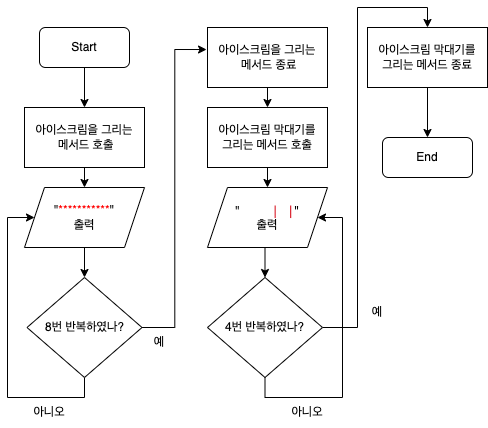

The diagram above was exported from draw.io. Its source (the exported page's mxGraphModel, read from the mxfile embedded in the PNG):
<mxGraphModel dx="1426" dy="801" grid="1" gridSize="10" guides="1" tooltips="1" connect="1" arrows="1" fold="1" page="1" pageScale="1" pageWidth="827" pageHeight="1169" math="0" shadow="0">
  <root>
    <mxCell id="0" />
    <mxCell id="1" parent="0" />
    <mxCell id="xx0pSu2FJzy3F_vmlg7X-2" style="edgeStyle=orthogonalEdgeStyle;rounded=0;orthogonalLoop=1;jettySize=auto;html=1;exitX=0.5;exitY=1;exitDx=0;exitDy=0;entryX=0.5;entryY=0;entryDx=0;entryDy=0;" edge="1" parent="1" source="irDZ0i_NI2sFKnQII2dq-1" target="xx0pSu2FJzy3F_vmlg7X-1">
      <mxGeometry relative="1" as="geometry" />
    </mxCell>
    <mxCell id="irDZ0i_NI2sFKnQII2dq-1" value="Start" style="rounded=1;whiteSpace=wrap;html=1;" parent="1" vertex="1">
      <mxGeometry x="192" y="80" width="90" height="40" as="geometry" />
    </mxCell>
    <mxCell id="xx0pSu2FJzy3F_vmlg7X-12" style="edgeStyle=orthogonalEdgeStyle;rounded=0;orthogonalLoop=1;jettySize=auto;html=1;exitX=0.5;exitY=1;exitDx=0;exitDy=0;entryX=0.5;entryY=0;entryDx=0;entryDy=0;fontColor=#FF0000;" edge="1" parent="1" source="xx0pSu2FJzy3F_vmlg7X-1">
      <mxGeometry relative="1" as="geometry">
        <mxPoint x="237" y="240" as="targetPoint" />
      </mxGeometry>
    </mxCell>
    <mxCell id="xx0pSu2FJzy3F_vmlg7X-1" value="아이스크림을 그리는&lt;br&gt;&amp;nbsp;메서드 호출" style="rounded=0;whiteSpace=wrap;html=1;" vertex="1" parent="1">
      <mxGeometry x="177" y="160" width="120" height="60" as="geometry" />
    </mxCell>
    <mxCell id="xx0pSu2FJzy3F_vmlg7X-24" style="edgeStyle=orthogonalEdgeStyle;rounded=0;orthogonalLoop=1;jettySize=auto;html=1;exitX=0.5;exitY=1;exitDx=0;exitDy=0;entryX=0;entryY=0.5;entryDx=0;entryDy=0;fontColor=#FF0000;" edge="1" parent="1" source="xx0pSu2FJzy3F_vmlg7X-21" target="xx0pSu2FJzy3F_vmlg7X-22">
      <mxGeometry relative="1" as="geometry">
        <Array as="points">
          <mxPoint x="237" y="450" />
          <mxPoint x="160" y="450" />
          <mxPoint x="160" y="270" />
        </Array>
      </mxGeometry>
    </mxCell>
    <mxCell id="xx0pSu2FJzy3F_vmlg7X-27" style="edgeStyle=orthogonalEdgeStyle;rounded=0;orthogonalLoop=1;jettySize=auto;html=1;exitX=1;exitY=0.5;exitDx=0;exitDy=0;entryX=-0.008;entryY=0.367;entryDx=0;entryDy=0;entryPerimeter=0;fontColor=#000000;" edge="1" parent="1" source="xx0pSu2FJzy3F_vmlg7X-21" target="xx0pSu2FJzy3F_vmlg7X-26">
      <mxGeometry relative="1" as="geometry" />
    </mxCell>
    <mxCell id="xx0pSu2FJzy3F_vmlg7X-21" value="8번 반복하였나?" style="rhombus;whiteSpace=wrap;html=1;labelBackgroundColor=#FFFFFF;fontColor=#000000;" vertex="1" parent="1">
      <mxGeometry x="179.5" y="330" width="115" height="100" as="geometry" />
    </mxCell>
    <mxCell id="xx0pSu2FJzy3F_vmlg7X-23" style="edgeStyle=orthogonalEdgeStyle;rounded=0;orthogonalLoop=1;jettySize=auto;html=1;exitX=0.5;exitY=1;exitDx=0;exitDy=0;entryX=0.5;entryY=0;entryDx=0;entryDy=0;fontColor=#FF0000;" edge="1" parent="1" source="xx0pSu2FJzy3F_vmlg7X-22" target="xx0pSu2FJzy3F_vmlg7X-21">
      <mxGeometry relative="1" as="geometry" />
    </mxCell>
    <mxCell id="xx0pSu2FJzy3F_vmlg7X-22" value="&lt;span style=&quot;color: rgb(0 , 0 , 0)&quot;&gt;&quot;&lt;/span&gt;&lt;font color=&quot;#ff0000&quot;&gt;***********&lt;/font&gt;&lt;span style=&quot;color: rgb(0 , 0 , 0)&quot;&gt;&quot;&lt;/span&gt;&lt;br style=&quot;color: rgb(0 , 0 , 0)&quot;&gt;&lt;span style=&quot;color: rgb(0 , 0 , 0)&quot;&gt;출력&lt;/span&gt;" style="shape=parallelogram;perimeter=parallelogramPerimeter;whiteSpace=wrap;html=1;fixedSize=1;labelBackgroundColor=#FFFFFF;fontColor=#FF0000;" vertex="1" parent="1">
      <mxGeometry x="177" y="240" width="120" height="60" as="geometry" />
    </mxCell>
    <mxCell id="xx0pSu2FJzy3F_vmlg7X-25" value="&lt;font color=&quot;#000000&quot;&gt;아니오&lt;/font&gt;" style="text;html=1;strokeColor=none;fillColor=none;align=center;verticalAlign=middle;whiteSpace=wrap;rounded=0;labelBackgroundColor=#FFFFFF;fontColor=#FF0000;" vertex="1" parent="1">
      <mxGeometry x="172" y="450" width="60" height="30" as="geometry" />
    </mxCell>
    <mxCell id="xx0pSu2FJzy3F_vmlg7X-30" style="edgeStyle=orthogonalEdgeStyle;rounded=0;orthogonalLoop=1;jettySize=auto;html=1;exitX=0.5;exitY=1;exitDx=0;exitDy=0;entryX=0.5;entryY=0;entryDx=0;entryDy=0;fontColor=#000000;" edge="1" parent="1" source="xx0pSu2FJzy3F_vmlg7X-26" target="xx0pSu2FJzy3F_vmlg7X-29">
      <mxGeometry relative="1" as="geometry" />
    </mxCell>
    <mxCell id="xx0pSu2FJzy3F_vmlg7X-26" value="아이스크림을 그리는&lt;br&gt;&amp;nbsp;메서드 종료" style="rounded=0;whiteSpace=wrap;html=1;" vertex="1" parent="1">
      <mxGeometry x="360" y="80" width="120" height="60" as="geometry" />
    </mxCell>
    <mxCell id="xx0pSu2FJzy3F_vmlg7X-28" value="예" style="text;html=1;strokeColor=none;fillColor=none;align=center;verticalAlign=middle;whiteSpace=wrap;rounded=0;labelBackgroundColor=#FFFFFF;fontColor=#000000;" vertex="1" parent="1">
      <mxGeometry x="282" y="380" width="60" height="30" as="geometry" />
    </mxCell>
    <mxCell id="xx0pSu2FJzy3F_vmlg7X-32" style="edgeStyle=orthogonalEdgeStyle;rounded=0;orthogonalLoop=1;jettySize=auto;html=1;exitX=0.5;exitY=1;exitDx=0;exitDy=0;entryX=0.5;entryY=0;entryDx=0;entryDy=0;fontColor=#000000;" edge="1" parent="1" source="xx0pSu2FJzy3F_vmlg7X-29" target="xx0pSu2FJzy3F_vmlg7X-31">
      <mxGeometry relative="1" as="geometry" />
    </mxCell>
    <mxCell id="xx0pSu2FJzy3F_vmlg7X-29" value="아이스크림 막대기를&lt;br&gt;그리는 메서드 호출" style="rounded=0;whiteSpace=wrap;html=1;" vertex="1" parent="1">
      <mxGeometry x="360" y="160" width="120" height="60" as="geometry" />
    </mxCell>
    <mxCell id="xx0pSu2FJzy3F_vmlg7X-34" style="edgeStyle=orthogonalEdgeStyle;rounded=0;orthogonalLoop=1;jettySize=auto;html=1;exitX=0.5;exitY=1;exitDx=0;exitDy=0;entryX=0.5;entryY=0;entryDx=0;entryDy=0;fontColor=#000000;" edge="1" parent="1" source="xx0pSu2FJzy3F_vmlg7X-31" target="xx0pSu2FJzy3F_vmlg7X-33">
      <mxGeometry relative="1" as="geometry" />
    </mxCell>
    <mxCell id="xx0pSu2FJzy3F_vmlg7X-31" value="&lt;span style=&quot;color: rgb(0 , 0 , 0)&quot;&gt;&quot;&lt;/span&gt;&lt;span class=&quot;Apple-converted-space&quot; style=&quot;color: rgb(219 , 44 , 56) ; font-family: &amp;#34;menlo&amp;#34; ; font-size: 13px&quot;&gt;&amp;nbsp; &amp;nbsp; &lt;/span&gt;&lt;span style=&quot;color: rgb(219 , 44 , 56) ; font-family: &amp;#34;menlo&amp;#34; ; font-size: 13px ; background-color: rgb(255 , 255 , 255)&quot;&gt;| |&lt;/span&gt;&lt;span style=&quot;color: rgb(0 , 0 , 0)&quot;&gt;&quot;&lt;/span&gt;&lt;br&gt;&lt;span style=&quot;color: rgb(0 , 0 , 0)&quot;&gt;출력&lt;/span&gt;" style="shape=parallelogram;perimeter=parallelogramPerimeter;whiteSpace=wrap;html=1;fixedSize=1;labelBackgroundColor=#FFFFFF;fontColor=#FF0000;" vertex="1" parent="1">
      <mxGeometry x="360" y="240" width="120" height="60" as="geometry" />
    </mxCell>
    <mxCell id="xx0pSu2FJzy3F_vmlg7X-36" style="edgeStyle=orthogonalEdgeStyle;rounded=0;orthogonalLoop=1;jettySize=auto;html=1;exitX=0.5;exitY=1;exitDx=0;exitDy=0;entryX=1;entryY=0.5;entryDx=0;entryDy=0;fontColor=#000000;" edge="1" parent="1" source="xx0pSu2FJzy3F_vmlg7X-33" target="xx0pSu2FJzy3F_vmlg7X-31">
      <mxGeometry relative="1" as="geometry">
        <Array as="points">
          <mxPoint x="418" y="450" />
          <mxPoint x="495" y="450" />
          <mxPoint x="495" y="270" />
        </Array>
      </mxGeometry>
    </mxCell>
    <mxCell id="xx0pSu2FJzy3F_vmlg7X-39" style="edgeStyle=orthogonalEdgeStyle;rounded=0;orthogonalLoop=1;jettySize=auto;html=1;exitX=1;exitY=0.5;exitDx=0;exitDy=0;entryX=0.5;entryY=0;entryDx=0;entryDy=0;fontColor=#000000;" edge="1" parent="1" source="xx0pSu2FJzy3F_vmlg7X-33" target="xx0pSu2FJzy3F_vmlg7X-35">
      <mxGeometry relative="1" as="geometry">
        <Array as="points">
          <mxPoint x="510" y="380" />
          <mxPoint x="510" y="60" />
          <mxPoint x="580" y="60" />
        </Array>
      </mxGeometry>
    </mxCell>
    <mxCell id="xx0pSu2FJzy3F_vmlg7X-33" value="4번 반복하였나?" style="rhombus;whiteSpace=wrap;html=1;labelBackgroundColor=#FFFFFF;fontColor=#000000;" vertex="1" parent="1">
      <mxGeometry x="360" y="330" width="115" height="100" as="geometry" />
    </mxCell>
    <mxCell id="xx0pSu2FJzy3F_vmlg7X-41" style="edgeStyle=orthogonalEdgeStyle;rounded=0;orthogonalLoop=1;jettySize=auto;html=1;exitX=0.5;exitY=1;exitDx=0;exitDy=0;fontColor=#000000;" edge="1" parent="1" source="xx0pSu2FJzy3F_vmlg7X-35" target="xx0pSu2FJzy3F_vmlg7X-40">
      <mxGeometry relative="1" as="geometry" />
    </mxCell>
    <mxCell id="xx0pSu2FJzy3F_vmlg7X-35" value="아이스크림 막대기를&lt;br&gt;그리는 메서드 종료" style="rounded=0;whiteSpace=wrap;html=1;" vertex="1" parent="1">
      <mxGeometry x="520" y="80" width="120" height="60" as="geometry" />
    </mxCell>
    <mxCell id="xx0pSu2FJzy3F_vmlg7X-37" value="&lt;font color=&quot;#000000&quot;&gt;아니오&lt;/font&gt;" style="text;html=1;strokeColor=none;fillColor=none;align=center;verticalAlign=middle;whiteSpace=wrap;rounded=0;labelBackgroundColor=#FFFFFF;fontColor=#FF0000;" vertex="1" parent="1">
      <mxGeometry x="430" y="450" width="60" height="30" as="geometry" />
    </mxCell>
    <mxCell id="xx0pSu2FJzy3F_vmlg7X-38" value="예" style="text;html=1;strokeColor=none;fillColor=none;align=center;verticalAlign=middle;whiteSpace=wrap;rounded=0;labelBackgroundColor=#FFFFFF;fontColor=#000000;" vertex="1" parent="1">
      <mxGeometry x="500" y="350" width="60" height="30" as="geometry" />
    </mxCell>
    <mxCell id="xx0pSu2FJzy3F_vmlg7X-40" value="End" style="rounded=1;whiteSpace=wrap;html=1;" vertex="1" parent="1">
      <mxGeometry x="535" y="190" width="90" height="40" as="geometry" />
    </mxCell>
  </root>
</mxGraphModel>